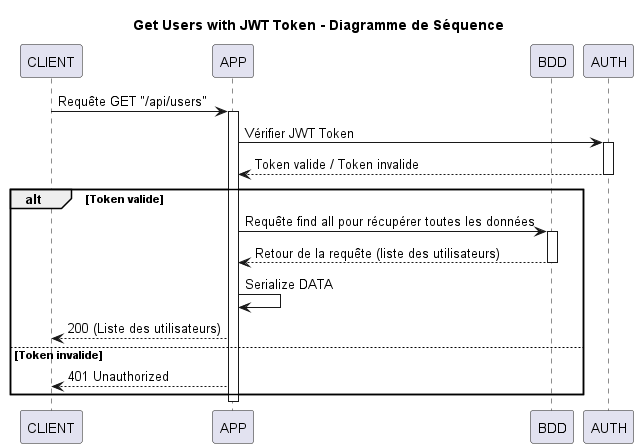

The diagram above was rendered by PlantUML. Its source (embedded in the PNG):
@startuml

title Get Users with JWT Token - Diagramme de Séquence

participant CLIENT
participant APP
participant BDD
participant AUTH

CLIENT -> APP: Requête GET "/api/users"
activate APP

APP -> AUTH : Vérifier JWT Token
activate AUTH
AUTH --> APP : Token valide / Token invalide
deactivate AUTH

alt Token valide
    APP -> BDD  : Requête find all pour récupérer toutes les données
    activate BDD
    BDD --> APP : Retour de la requête (liste des utilisateurs)
    deactivate BDD
    APP -> APP : Serialize DATA
    APP --> CLIENT : 200 (Liste des utilisateurs)
else Token invalide
    APP --> CLIENT : 401 Unauthorized
end

deactivate APP

@enduml